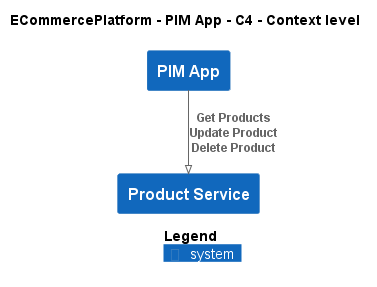

The diagram above was rendered by PlantUML. Its source (embedded in the PNG):
@startuml
!pragma layout smetana
!include ..\..\..\.c4s\C4_Context.puml

AddElementTag("c4interflow:lifecycle:new", $bgColor=green, $fontColor=#ffffff, $borderColor=green, $shadowing="False")
AddElementTag("c4interflow:lifecycle:changed", $bgColor=orange, $fontColor=#ffffff, $borderColor=orange, $shadowing="False")
AddElementTag("c4interflow:lifecycle:removed", $bgColor=red, $fontColor=#ffffff, $borderColor=red, $shadowing="False")

AddRelTag("c4interflow:lifecycle:new", $textColor=green, $lineColor=green)
AddRelTag("c4interflow:lifecycle:changed", $textColor=orange, $lineColor=orange)
AddRelTag("c4interflow:lifecycle:removed", $textColor=red, $lineColor=red)

SHOW_PERSON_PORTRAIT()
LAYOUT_TOP_DOWN()

skinparam linetype polyline

title ECommercePlatform - PIM App - C4 - Context level

System(ECommercePlatform.SoftwareSystems.PIMApp, "PIM App", "")
System(ECommercePlatform.SoftwareSystems.ProductService, "Product Service", "")

Rel(ECommercePlatform.SoftwareSystems.PIMApp, ECommercePlatform.SoftwareSystems.ProductService, "Get Products\nUpdate Product\nDelete Product")


SHOW_LEGEND()
@enduml